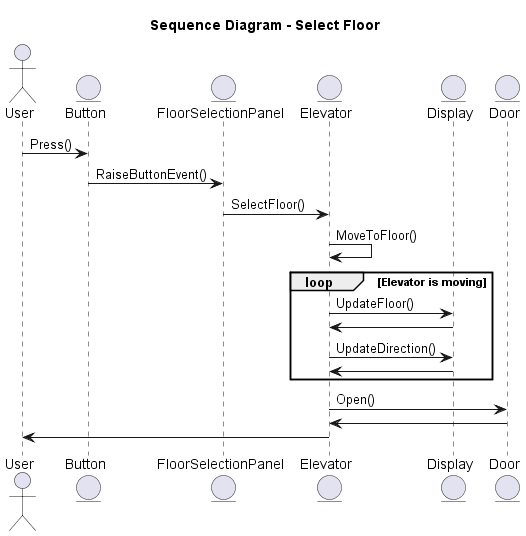

The diagram above was rendered by PlantUML. Its source (embedded in the PNG):
@startuml Sequence_SelectFloor
title Sequence Diagram - Select Floor

Actor User
Entity Button
Entity FloorSelectionPanel
Entity Elevator
Entity Display
entity Door

User -> Button : Press()
Button -> FloorSelectionPanel : RaiseButtonEvent()
FloorSelectionPanel -> Elevator : SelectFloor()
Elevator -> Elevator : MoveToFloor()

loop Elevator is moving
Elevator -> Display : UpdateFloor()
Display -> Elevator
Elevator -> Display : UpdateDirection()
Display -> Elevator
end

Elevator -> Door : Open()
Door -> Elevator
Elevator -> User
@enduml